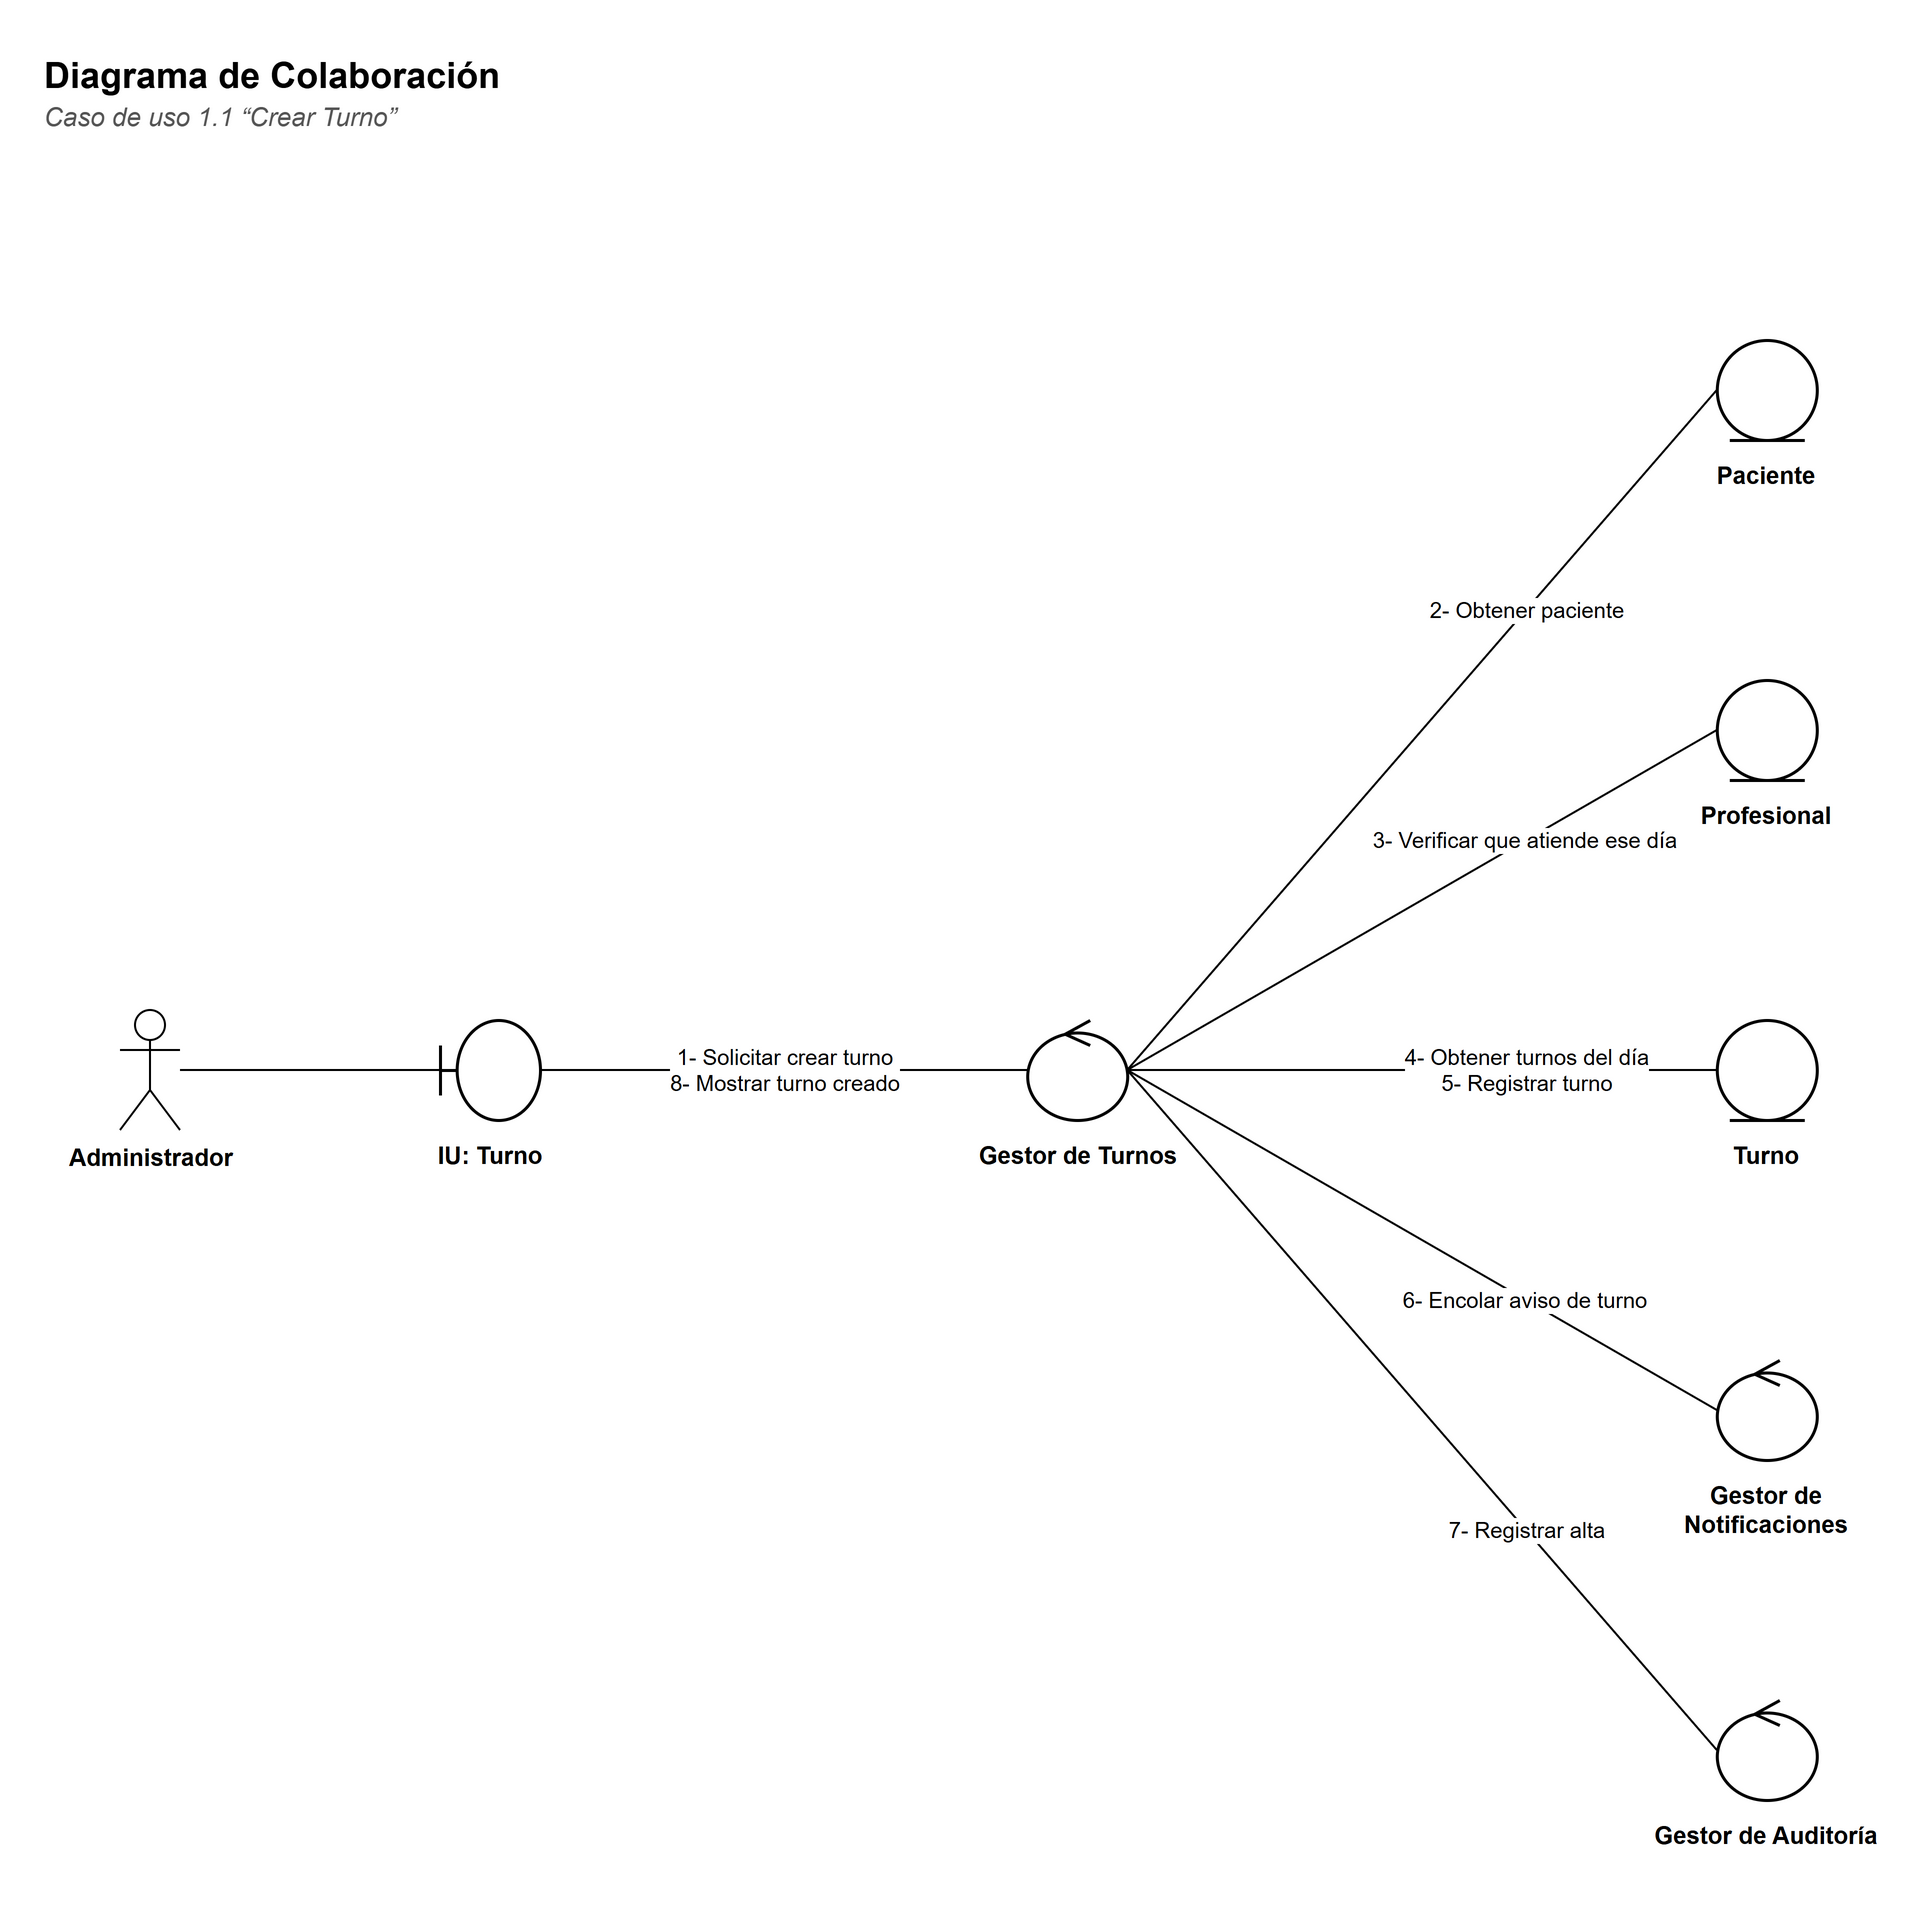

The diagram above was exported from draw.io. Its source (the exported page's mxGraphModel, read from the mxfile embedded in the PNG):
<mxGraphModel dx="1400" dy="900" grid="1" gridSize="10" guides="1" tooltips="1" connect="1" arrows="1" fold="1" page="1" pageScale="1" pageWidth="1023.4000000000001" pageHeight="1000" background="#FFFFFF" math="0" shadow="0">
  <root>
    <mxCell id="0" />
    <mxCell id="1" parent="0" />
    <mxCell id="c3" value="&lt;b&gt;Diagrama de Colaboración&lt;/b&gt;" style="text;html=1;strokeColor=none;fillColor=none;align=left;verticalAlign=top;whiteSpace=wrap;fontFamily=Helvetica;fontSize=18;" vertex="1" parent="1">
      <mxGeometry x="30" y="30" width="900" height="26" as="geometry" />
    </mxCell>
    <mxCell id="c4" value="&lt;i&gt;Caso de uso 1.1 “Crear Turno”&lt;/i&gt;" style="text;html=1;strokeColor=none;fillColor=none;align=left;verticalAlign=top;whiteSpace=wrap;fontFamily=Helvetica;fontSize=13;fontColor=#555555;" vertex="1" parent="1">
      <mxGeometry x="30" y="54" width="900" height="20" as="geometry" />
    </mxCell>
    <mxCell id="c5" value="Administrador" style="shape=umlActor;verticalLabelPosition=bottom;verticalAlign=top;html=1;outlineConnect=0;fillColor=#FFFFFF;strokeColor=#000000;fontFamily=Helvetica;fontSize=12;fontStyle=1;" vertex="1" parent="1">
      <mxGeometry x="70" y="515.0" width="30" height="60" as="geometry" />
    </mxCell>
    <mxCell id="c6" value="" style="shape=umlBoundary;html=1;fillColor=#FFFFFF;strokeColor=#000000;strokeWidth=1.5;" vertex="1" parent="1">
      <mxGeometry x="230" y="520.0" width="50" height="50" as="geometry" />
    </mxCell>
    <mxCell id="c7" value="&lt;b&gt;IU: Turno&lt;/b&gt;" style="text;html=1;strokeColor=none;fillColor=none;align=left;verticalAlign=top;whiteSpace=wrap;fontFamily=Helvetica;align=center;fontSize=12;" vertex="1" parent="1">
      <mxGeometry x="190.0" y="574.0" width="130" height="40" as="geometry" />
    </mxCell>
    <mxCell id="c8" value="" style="shape=umlControl;html=1;fillColor=#FFFFFF;strokeColor=#000000;strokeWidth=1.5;" vertex="1" parent="1">
      <mxGeometry x="523.6" y="520.0" width="50" height="50" as="geometry" />
    </mxCell>
    <mxCell id="c9" value="&lt;b&gt;Gestor de Turnos&lt;/b&gt;" style="text;html=1;strokeColor=none;fillColor=none;align=left;verticalAlign=top;whiteSpace=wrap;fontFamily=Helvetica;align=center;fontSize=12;" vertex="1" parent="1">
      <mxGeometry x="483.6" y="574.0" width="130" height="40" as="geometry" />
    </mxCell>
    <mxCell id="c10" value="" style="shape=umlEntity;html=1;fillColor=#FFFFFF;strokeColor=#000000;strokeWidth=1.5;" vertex="1" parent="1">
      <mxGeometry x="868.4000000000001" y="180.0" width="50" height="50" as="geometry" />
    </mxCell>
    <mxCell id="c11" value="&lt;b&gt;Paciente&lt;/b&gt;" style="text;html=1;strokeColor=none;fillColor=none;align=left;verticalAlign=top;whiteSpace=wrap;fontFamily=Helvetica;align=center;fontSize=12;" vertex="1" parent="1">
      <mxGeometry x="828.4000000000001" y="234.0" width="130" height="40" as="geometry" />
    </mxCell>
    <mxCell id="c12" value="" style="shape=umlEntity;html=1;fillColor=#FFFFFF;strokeColor=#000000;strokeWidth=1.5;" vertex="1" parent="1">
      <mxGeometry x="868.4000000000001" y="350.0" width="50" height="50" as="geometry" />
    </mxCell>
    <mxCell id="c13" value="&lt;b&gt;Profesional&lt;/b&gt;" style="text;html=1;strokeColor=none;fillColor=none;align=left;verticalAlign=top;whiteSpace=wrap;fontFamily=Helvetica;align=center;fontSize=12;" vertex="1" parent="1">
      <mxGeometry x="828.4000000000001" y="404.0" width="130" height="40" as="geometry" />
    </mxCell>
    <mxCell id="c14" value="" style="shape=umlEntity;html=1;fillColor=#FFFFFF;strokeColor=#000000;strokeWidth=1.5;" vertex="1" parent="1">
      <mxGeometry x="868.4000000000001" y="520.0" width="50" height="50" as="geometry" />
    </mxCell>
    <mxCell id="c15" value="&lt;b&gt;Turno&lt;/b&gt;" style="text;html=1;strokeColor=none;fillColor=none;align=left;verticalAlign=top;whiteSpace=wrap;fontFamily=Helvetica;align=center;fontSize=12;" vertex="1" parent="1">
      <mxGeometry x="828.4000000000001" y="574.0" width="130" height="40" as="geometry" />
    </mxCell>
    <mxCell id="c16" value="" style="shape=umlControl;html=1;fillColor=#FFFFFF;strokeColor=#000000;strokeWidth=1.5;" vertex="1" parent="1">
      <mxGeometry x="868.4000000000001" y="690.0" width="50" height="50" as="geometry" />
    </mxCell>
    <mxCell id="c17" value="&lt;b&gt;Gestor de Notificaciones&lt;/b&gt;" style="text;html=1;strokeColor=none;fillColor=none;align=left;verticalAlign=top;whiteSpace=wrap;fontFamily=Helvetica;align=center;fontSize=12;" vertex="1" parent="1">
      <mxGeometry x="828.4000000000001" y="744.0" width="130" height="40" as="geometry" />
    </mxCell>
    <mxCell id="c18" value="" style="shape=umlControl;html=1;fillColor=#FFFFFF;strokeColor=#000000;strokeWidth=1.5;" vertex="1" parent="1">
      <mxGeometry x="868.4000000000001" y="860.0" width="50" height="50" as="geometry" />
    </mxCell>
    <mxCell id="c19" value="&lt;b&gt;Gestor de Auditoría&lt;/b&gt;" style="text;html=1;strokeColor=none;fillColor=none;align=left;verticalAlign=top;whiteSpace=wrap;fontFamily=Helvetica;align=center;fontSize=12;" vertex="1" parent="1">
      <mxGeometry x="828.4000000000001" y="914.0" width="130" height="40" as="geometry" />
    </mxCell>
    <mxCell id="c20" value="" style="edgeStyle=none;html=1;endArrow=none;endFill=0;strokeColor=#000000;fontFamily=Helvetica;fontSize=11;labelBackgroundColor=#FFFFFF;" edge="1" parent="1" source="c5" target="c6">
      <mxGeometry relative="1" as="geometry" />
    </mxCell>
    <mxCell id="c21" value="1- Solicitar crear turno&lt;br&gt;8- Mostrar turno creado" style="edgeStyle=none;html=1;endArrow=none;endFill=0;strokeColor=#000000;fontFamily=Helvetica;fontSize=11;labelBackgroundColor=#FFFFFF;fontSize=11;exitX=1;exitY=0.5;exitDx=0;exitDy=0;entryX=0;entryY=0.5;entryDx=0;entryDy=0;" edge="1" parent="1" source="c6" target="c8">
      <mxGeometry relative="1" as="geometry" />
    </mxCell>
    <mxCell id="c22" value="2- Obtener paciente" style="edgeStyle=none;html=1;endArrow=none;endFill=0;strokeColor=#000000;fontFamily=Helvetica;fontSize=11;labelBackgroundColor=#FFFFFF;fontSize=11;exitX=1;exitY=0.5;exitDx=0;exitDy=0;entryX=0;entryY=0.5;entryDx=0;entryDy=0;" edge="1" parent="1" source="c8" target="c10">
      <mxGeometry x="0.35" relative="1" as="geometry" />
    </mxCell>
    <mxCell id="c23" value="3- Verificar que atiende ese día" style="edgeStyle=none;html=1;endArrow=none;endFill=0;strokeColor=#000000;fontFamily=Helvetica;fontSize=11;labelBackgroundColor=#FFFFFF;fontSize=11;exitX=1;exitY=0.5;exitDx=0;exitDy=0;entryX=0;entryY=0.5;entryDx=0;entryDy=0;" edge="1" parent="1" source="c8" target="c12">
      <mxGeometry x="0.35" relative="1" as="geometry" />
    </mxCell>
    <mxCell id="c24" value="4- Obtener turnos del día&lt;br&gt;5- Registrar turno" style="edgeStyle=none;html=1;endArrow=none;endFill=0;strokeColor=#000000;fontFamily=Helvetica;fontSize=11;labelBackgroundColor=#FFFFFF;fontSize=11;exitX=1;exitY=0.5;exitDx=0;exitDy=0;entryX=0;entryY=0.5;entryDx=0;entryDy=0;" edge="1" parent="1" source="c8" target="c14">
      <mxGeometry x="0.35" relative="1" as="geometry" />
    </mxCell>
    <mxCell id="c25" value="6- Encolar aviso de turno" style="edgeStyle=none;html=1;endArrow=none;endFill=0;strokeColor=#000000;fontFamily=Helvetica;fontSize=11;labelBackgroundColor=#FFFFFF;fontSize=11;exitX=1;exitY=0.5;exitDx=0;exitDy=0;entryX=0;entryY=0.5;entryDx=0;entryDy=0;" edge="1" parent="1" source="c8" target="c16">
      <mxGeometry x="0.35" relative="1" as="geometry" />
    </mxCell>
    <mxCell id="c26" value="7- Registrar alta" style="edgeStyle=none;html=1;endArrow=none;endFill=0;strokeColor=#000000;fontFamily=Helvetica;fontSize=11;labelBackgroundColor=#FFFFFF;fontSize=11;exitX=1;exitY=0.5;exitDx=0;exitDy=0;entryX=0;entryY=0.5;entryDx=0;entryDy=0;" edge="1" parent="1" source="c8" target="c18">
      <mxGeometry x="0.35" relative="1" as="geometry" />
    </mxCell>
  </root>
</mxGraphModel>